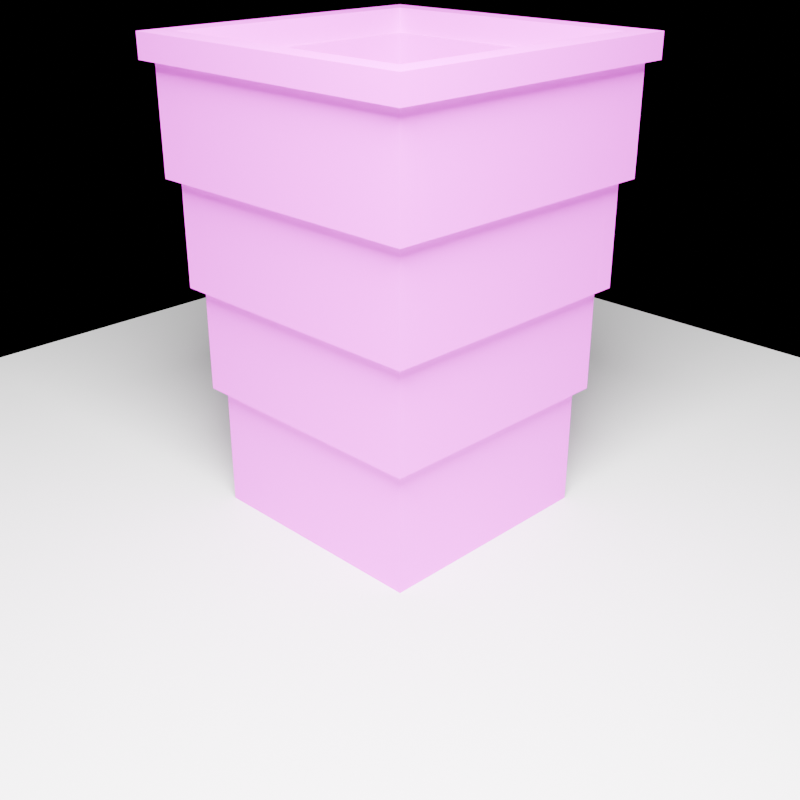 # Source: wastebasket.blend  (saved by Blender 5.3.31; exported with 4.5.12 LTS)
import bpy
from mathutils import Matrix  # noqa: F401  (used for matrix-valued properties, if any)

bpy.ops.wm.read_factory_settings(use_empty=True)
scene = bpy.context.scene
scene.name = 'Scene'

# ---- images (referenced by path relative to the original .blend; pixels are not part of the script)
import os
ASSET_DIR = os.environ.get("B2B_ASSET_DIR", "")  # directory of the original .blend (textures are referenced by path, not embedded)
HERE = os.path.dirname(os.path.abspath(__file__))  # packed textures are extracted next to this script under _unpacked/

def load_image(name, relpath, width, height, colorspace="sRGB"):
    """Load a texture the original file referenced (path relative to the .blend, or extracted next to this script)."""
    p = next((c for c in (os.path.join(HERE, relpath), os.path.join(ASSET_DIR, relpath)) if relpath and os.path.exists(c)), "")
    if p:
        img = bpy.data.images.load(p, check_existing=True)
        img.name = name
    else:  # same state as the original file: an image datablock whose file is absent (Cycles renders it pink)
        img = bpy.data.images.new(name, width, height)
        img.source = "FILE"
        img.filepath = "//" + (relpath or name)
    img.colorspace_settings.name = colorspace
    return img
img_wastebasket_png = load_image('wastebasket.png', 'wastebasket.png', 1024, 1024, 'sRGB')
img_wastebasket_rim_png = load_image('wastebasket_rim.png', 'wastebasket_rim.png', 1024, 1024, 'sRGB')
img_wastebasket_paper_png = load_image('wastebasket_paper.png', 'wastebasket_paper.png', 1024, 1024, 'sRGB')

# ---- materials (node trees are filled in below, after node groups)
mat_wastebasket = bpy.data.materials.new('wastebasket')
mat_wastebasket_rim = bpy.data.materials.new('wastebasket_rim')
mat_wastebasket_paper = bpy.data.materials.new('wastebasket_paper')
mat_floor = bpy.data.materials.new('floor')
mat_floor.diffuse_color = (0.35, 0.34, 0.32, 1.0)

# ---- material node trees
mat_wastebasket.use_nodes = True; mat_wastebasket.node_tree.nodes.clear()
_N = mat_wastebasket.node_tree.nodes; _L = mat_wastebasket.node_tree.links
n0 = _N.new('ShaderNodeBsdfPrincipled'); n0.name = 'Principled BSDF'; n0.location = (-200, 100)
n0.inputs[2].default_value = 0.7
n0.inputs[10].default_value = 0.005
n1 = _N.new('ShaderNodeOutputMaterial'); n1.name = 'Material Output'; n1.location = (200, 100)
n2 = _N.new('ShaderNodeTexImage'); n2.name = 'Image Texture'; n2.location = (0, 0)
n2.image = img_wastebasket_png
n2.interpolation = 'Closest'
_L.new(n0.outputs[0], n1.inputs[0])
_L.new(n2.outputs[0], n0.inputs[0])
n1.is_active_output = True
mat_wastebasket_rim.use_nodes = True; mat_wastebasket_rim.node_tree.nodes.clear()
_N = mat_wastebasket_rim.node_tree.nodes; _L = mat_wastebasket_rim.node_tree.links
n0 = _N.new('ShaderNodeBsdfPrincipled'); n0.name = 'Principled BSDF'; n0.location = (-200, 100)
n0.inputs[2].default_value = 0.7
n0.inputs[10].default_value = 0.005
n1 = _N.new('ShaderNodeOutputMaterial'); n1.name = 'Material Output'; n1.location = (200, 100)
n2 = _N.new('ShaderNodeTexImage'); n2.name = 'Image Texture'; n2.location = (0, 0)
n2.image = img_wastebasket_rim_png
n2.interpolation = 'Closest'
_L.new(n0.outputs[0], n1.inputs[0])
_L.new(n2.outputs[0], n0.inputs[0])
n1.is_active_output = True
mat_wastebasket_paper.use_nodes = True; mat_wastebasket_paper.node_tree.nodes.clear()
_N = mat_wastebasket_paper.node_tree.nodes; _L = mat_wastebasket_paper.node_tree.links
n0 = _N.new('ShaderNodeBsdfPrincipled'); n0.name = 'Principled BSDF'; n0.location = (-200, 100)
n0.inputs[2].default_value = 0.7
n0.inputs[10].default_value = 0.005
n1 = _N.new('ShaderNodeOutputMaterial'); n1.name = 'Material Output'; n1.location = (200, 100)
n2 = _N.new('ShaderNodeTexImage'); n2.name = 'Image Texture'; n2.location = (0, 0)
n2.image = img_wastebasket_paper_png
n2.interpolation = 'Closest'
_L.new(n0.outputs[0], n1.inputs[0])
_L.new(n2.outputs[0], n0.inputs[0])
n1.is_active_output = True
mat_floor.use_nodes = True; mat_floor.node_tree.nodes.clear()
_N = mat_floor.node_tree.nodes; _L = mat_floor.node_tree.links
n0 = _N.new('ShaderNodeBsdfPrincipled'); n0.name = 'Principled BSDF'; n0.location = (-200, 100)
n0.inputs[10].default_value = 0.005
n1 = _N.new('ShaderNodeOutputMaterial'); n1.name = 'Material Output'; n1.location = (200, 100)
_L.new(n0.outputs[0], n1.inputs[0])
n1.is_active_output = True

# ---- cameras
cam_camera = bpy.data.cameras.new('Camera')

# ---- lights
light_area = bpy.data.lights.new('Area', 'AREA')
light_area.energy = 300.0
light_area.size = 1.0
light_area.size_y = 1.0

# ---- meshes
me_cube = bpy.data.meshes.new('Cube')
me_cube.from_pydata([(-1.0, -1.0, -1.0), (-1.0, -1.0, 1.0), (-1.0, 1.0, -1.0), (-1.0, 1.0, 1.0), (1.0, -1.0, -1.0), (1.0, -1.0, 1.0), (1.0, 1.0, -1.0), (1.0, 1.0, 1.0)], [], [(0, 1, 3, 2), (2, 3, 7, 6), (6, 7, 5, 4), (4, 5, 1, 0), (2, 6, 4, 0), (7, 3, 1, 5)])
_uv = me_cube.uv_layers.new(name='UVMap')
_uv.uv.foreach_set('vector', [0.375, 0.0, 0.625, 0.0, 0.625, 0.25, 0.375, 0.25, 0.375, 0.25, 0.625, 0.25, 0.625, 0.5, 0.375, 0.5, 0.375, 0.5, 0.625, 0.5, 0.625, 0.75, 0.375, 0.75, 0.375, 0.75, 0.625, 0.75, 0.625, 1.0, 0.375, 1.0, 0.125, 0.5, 0.375, 0.5, 0.375, 0.75, 0.125, 0.75, 0.625, 0.5, 0.875, 0.5, 0.875, 0.75, 0.625, 0.75])
me_cube.materials.append(mat_wastebasket)
me_cube.update()
me_cube_001 = bpy.data.meshes.new('Cube.001')
me_cube_001.from_pydata([(-1.0, -1.0, -1.0), (-1.0, -1.0, 1.0), (-1.0, 1.0, -1.0), (-1.0, 1.0, 1.0), (1.0, -1.0, -1.0), (1.0, -1.0, 1.0), (1.0, 1.0, -1.0), (1.0, 1.0, 1.0)], [], [(0, 1, 3, 2), (2, 3, 7, 6), (6, 7, 5, 4), (4, 5, 1, 0), (2, 6, 4, 0), (7, 3, 1, 5)])
_uv = me_cube_001.uv_layers.new(name='UVMap')
_uv.uv.foreach_set('vector', [0.375, 0.0, 0.625, 0.0, 0.625, 0.25, 0.375, 0.25, 0.375, 0.25, 0.625, 0.25, 0.625, 0.5, 0.375, 0.5, 0.375, 0.5, 0.625, 0.5, 0.625, 0.75, 0.375, 0.75, 0.375, 0.75, 0.625, 0.75, 0.625, 1.0, 0.375, 1.0, 0.125, 0.5, 0.375, 0.5, 0.375, 0.75, 0.125, 0.75, 0.625, 0.5, 0.875, 0.5, 0.875, 0.75, 0.625, 0.75])
me_cube_001.materials.append(mat_wastebasket)
me_cube_001.update()
me_cube_002 = bpy.data.meshes.new('Cube.002')
me_cube_002.from_pydata([(-1.0, -1.0, -1.0), (-1.0, -1.0, 1.0), (-1.0, 1.0, -1.0), (-1.0, 1.0, 1.0), (1.0, -1.0, -1.0), (1.0, -1.0, 1.0), (1.0, 1.0, -1.0), (1.0, 1.0, 1.0)], [], [(0, 1, 3, 2), (2, 3, 7, 6), (6, 7, 5, 4), (4, 5, 1, 0), (2, 6, 4, 0), (7, 3, 1, 5)])
_uv = me_cube_002.uv_layers.new(name='UVMap')
_uv.uv.foreach_set('vector', [0.375, 0.0, 0.625, 0.0, 0.625, 0.25, 0.375, 0.25, 0.375, 0.25, 0.625, 0.25, 0.625, 0.5, 0.375, 0.5, 0.375, 0.5, 0.625, 0.5, 0.625, 0.75, 0.375, 0.75, 0.375, 0.75, 0.625, 0.75, 0.625, 1.0, 0.375, 1.0, 0.125, 0.5, 0.375, 0.5, 0.375, 0.75, 0.125, 0.75, 0.625, 0.5, 0.875, 0.5, 0.875, 0.75, 0.625, 0.75])
me_cube_002.materials.append(mat_wastebasket)
me_cube_002.update()
me_cube_003 = bpy.data.meshes.new('Cube.003')
me_cube_003.from_pydata([(-1.0, -1.0, -1.0), (-1.0, -1.0, 1.0), (-1.0, 1.0, -1.0), (-1.0, 1.0, 1.0), (1.0, -1.0, -1.0), (1.0, -1.0, 1.0), (1.0, 1.0, -1.0), (1.0, 1.0, 1.0)], [], [(0, 1, 3, 2), (2, 3, 7, 6), (6, 7, 5, 4), (4, 5, 1, 0), (2, 6, 4, 0), (7, 3, 1, 5)])
_uv = me_cube_003.uv_layers.new(name='UVMap')
_uv.uv.foreach_set('vector', [0.375, 0.0, 0.625, 0.0, 0.625, 0.25, 0.375, 0.25, 0.375, 0.25, 0.625, 0.25, 0.625, 0.5, 0.375, 0.5, 0.375, 0.5, 0.625, 0.5, 0.625, 0.75, 0.375, 0.75, 0.375, 0.75, 0.625, 0.75, 0.625, 1.0, 0.375, 1.0, 0.125, 0.5, 0.375, 0.5, 0.375, 0.75, 0.125, 0.75, 0.625, 0.5, 0.875, 0.5, 0.875, 0.75, 0.625, 0.75])
me_cube_003.materials.append(mat_wastebasket)
me_cube_003.update()
me_cube_004 = bpy.data.meshes.new('Cube.004')
me_cube_004.from_pydata([(-1.0, -1.0, -1.0), (-1.0, -1.0, 1.0), (-1.0, 1.0, -1.0), (-1.0, 1.0, 1.0), (1.0, -1.0, -1.0), (1.0, -1.0, 1.0), (1.0, 1.0, -1.0), (1.0, 1.0, 1.0)], [], [(0, 1, 3, 2), (2, 3, 7, 6), (6, 7, 5, 4), (4, 5, 1, 0), (2, 6, 4, 0), (7, 3, 1, 5)])
_uv = me_cube_004.uv_layers.new(name='UVMap')
_uv.uv.foreach_set('vector', [0.375, 0.0, 0.625, 0.0, 0.625, 0.25, 0.375, 0.25, 0.375, 0.25, 0.625, 0.25, 0.625, 0.5, 0.375, 0.5, 0.375, 0.5, 0.625, 0.5, 0.625, 0.75, 0.375, 0.75, 0.375, 0.75, 0.625, 0.75, 0.625, 1.0, 0.375, 1.0, 0.125, 0.5, 0.375, 0.5, 0.375, 0.75, 0.125, 0.75, 0.625, 0.5, 0.875, 0.5, 0.875, 0.75, 0.625, 0.75])
me_cube_004.materials.append(mat_wastebasket)
me_cube_004.update()
me_cube_005 = bpy.data.meshes.new('Cube.005')
me_cube_005.from_pydata([(-1.0, -1.0, -1.0), (-1.0, -1.0, 1.0), (-1.0, 1.0, -1.0), (-1.0, 1.0, 1.0), (1.0, -1.0, -1.0), (1.0, -1.0, 1.0), (1.0, 1.0, -1.0), (1.0, 1.0, 1.0)], [], [(0, 1, 3, 2), (2, 3, 7, 6), (6, 7, 5, 4), (4, 5, 1, 0), (2, 6, 4, 0), (7, 3, 1, 5)])
_uv = me_cube_005.uv_layers.new(name='UVMap')
_uv.uv.foreach_set('vector', [0.375, 0.0, 0.625, 0.0, 0.625, 0.25, 0.375, 0.25, 0.375, 0.25, 0.625, 0.25, 0.625, 0.5, 0.375, 0.5, 0.375, 0.5, 0.625, 0.5, 0.625, 0.75, 0.375, 0.75, 0.375, 0.75, 0.625, 0.75, 0.625, 1.0, 0.375, 1.0, 0.125, 0.5, 0.375, 0.5, 0.375, 0.75, 0.125, 0.75, 0.625, 0.5, 0.875, 0.5, 0.875, 0.75, 0.625, 0.75])
me_cube_005.materials.append(mat_wastebasket)
me_cube_005.update()
me_cube_006 = bpy.data.meshes.new('Cube.006')
me_cube_006.from_pydata([(-1.0, -1.0, -1.0), (-1.0, -1.0, 1.0), (-1.0, 1.0, -1.0), (-1.0, 1.0, 1.0), (1.0, -1.0, -1.0), (1.0, -1.0, 1.0), (1.0, 1.0, -1.0), (1.0, 1.0, 1.0)], [], [(0, 1, 3, 2), (2, 3, 7, 6), (6, 7, 5, 4), (4, 5, 1, 0), (2, 6, 4, 0), (7, 3, 1, 5)])
_uv = me_cube_006.uv_layers.new(name='UVMap')
_uv.uv.foreach_set('vector', [0.375, 0.0, 0.625, 0.0, 0.625, 0.25, 0.375, 0.25, 0.375, 0.25, 0.625, 0.25, 0.625, 0.5, 0.375, 0.5, 0.375, 0.5, 0.625, 0.5, 0.625, 0.75, 0.375, 0.75, 0.375, 0.75, 0.625, 0.75, 0.625, 1.0, 0.375, 1.0, 0.125, 0.5, 0.375, 0.5, 0.375, 0.75, 0.125, 0.75, 0.625, 0.5, 0.875, 0.5, 0.875, 0.75, 0.625, 0.75])
me_cube_006.materials.append(mat_wastebasket)
me_cube_006.update()
me_cube_007 = bpy.data.meshes.new('Cube.007')
me_cube_007.from_pydata([(-1.0, -1.0, -1.0), (-1.0, -1.0, 1.0), (-1.0, 1.0, -1.0), (-1.0, 1.0, 1.0), (1.0, -1.0, -1.0), (1.0, -1.0, 1.0), (1.0, 1.0, -1.0), (1.0, 1.0, 1.0)], [], [(0, 1, 3, 2), (2, 3, 7, 6), (6, 7, 5, 4), (4, 5, 1, 0), (2, 6, 4, 0), (7, 3, 1, 5)])
_uv = me_cube_007.uv_layers.new(name='UVMap')
_uv.uv.foreach_set('vector', [0.375, 0.0, 0.625, 0.0, 0.625, 0.25, 0.375, 0.25, 0.375, 0.25, 0.625, 0.25, 0.625, 0.5, 0.375, 0.5, 0.375, 0.5, 0.625, 0.5, 0.625, 0.75, 0.375, 0.75, 0.375, 0.75, 0.625, 0.75, 0.625, 1.0, 0.375, 1.0, 0.125, 0.5, 0.375, 0.5, 0.375, 0.75, 0.125, 0.75, 0.625, 0.5, 0.875, 0.5, 0.875, 0.75, 0.625, 0.75])
me_cube_007.materials.append(mat_wastebasket)
me_cube_007.update()
me_cube_008 = bpy.data.meshes.new('Cube.008')
me_cube_008.from_pydata([(-1.0, -1.0, -1.0), (-1.0, -1.0, 1.0), (-1.0, 1.0, -1.0), (-1.0, 1.0, 1.0), (1.0, -1.0, -1.0), (1.0, -1.0, 1.0), (1.0, 1.0, -1.0), (1.0, 1.0, 1.0)], [], [(0, 1, 3, 2), (2, 3, 7, 6), (6, 7, 5, 4), (4, 5, 1, 0), (2, 6, 4, 0), (7, 3, 1, 5)])
_uv = me_cube_008.uv_layers.new(name='UVMap')
_uv.uv.foreach_set('vector', [0.375, 0.0, 0.625, 0.0, 0.625, 0.25, 0.375, 0.25, 0.375, 0.25, 0.625, 0.25, 0.625, 0.5, 0.375, 0.5, 0.375, 0.5, 0.625, 0.5, 0.625, 0.75, 0.375, 0.75, 0.375, 0.75, 0.625, 0.75, 0.625, 1.0, 0.375, 1.0, 0.125, 0.5, 0.375, 0.5, 0.375, 0.75, 0.125, 0.75, 0.625, 0.5, 0.875, 0.5, 0.875, 0.75, 0.625, 0.75])
me_cube_008.materials.append(mat_wastebasket)
me_cube_008.update()
me_cube_009 = bpy.data.meshes.new('Cube.009')
me_cube_009.from_pydata([(-1.0, -1.0, -1.0), (-1.0, -1.0, 1.0), (-1.0, 1.0, -1.0), (-1.0, 1.0, 1.0), (1.0, -1.0, -1.0), (1.0, -1.0, 1.0), (1.0, 1.0, -1.0), (1.0, 1.0, 1.0)], [], [(0, 1, 3, 2), (2, 3, 7, 6), (6, 7, 5, 4), (4, 5, 1, 0), (2, 6, 4, 0), (7, 3, 1, 5)])
_uv = me_cube_009.uv_layers.new(name='UVMap')
_uv.uv.foreach_set('vector', [0.375, 0.0, 0.625, 0.0, 0.625, 0.25, 0.375, 0.25, 0.375, 0.25, 0.625, 0.25, 0.625, 0.5, 0.375, 0.5, 0.375, 0.5, 0.625, 0.5, 0.625, 0.75, 0.375, 0.75, 0.375, 0.75, 0.625, 0.75, 0.625, 1.0, 0.375, 1.0, 0.125, 0.5, 0.375, 0.5, 0.375, 0.75, 0.125, 0.75, 0.625, 0.5, 0.875, 0.5, 0.875, 0.75, 0.625, 0.75])
me_cube_009.materials.append(mat_wastebasket)
me_cube_009.update()
me_cube_010 = bpy.data.meshes.new('Cube.010')
me_cube_010.from_pydata([(-1.0, -1.0, -1.0), (-1.0, -1.0, 1.0), (-1.0, 1.0, -1.0), (-1.0, 1.0, 1.0), (1.0, -1.0, -1.0), (1.0, -1.0, 1.0), (1.0, 1.0, -1.0), (1.0, 1.0, 1.0)], [], [(0, 1, 3, 2), (2, 3, 7, 6), (6, 7, 5, 4), (4, 5, 1, 0), (2, 6, 4, 0), (7, 3, 1, 5)])
_uv = me_cube_010.uv_layers.new(name='UVMap')
_uv.uv.foreach_set('vector', [0.375, 0.0, 0.625, 0.0, 0.625, 0.25, 0.375, 0.25, 0.375, 0.25, 0.625, 0.25, 0.625, 0.5, 0.375, 0.5, 0.375, 0.5, 0.625, 0.5, 0.625, 0.75, 0.375, 0.75, 0.375, 0.75, 0.625, 0.75, 0.625, 1.0, 0.375, 1.0, 0.125, 0.5, 0.375, 0.5, 0.375, 0.75, 0.125, 0.75, 0.625, 0.5, 0.875, 0.5, 0.875, 0.75, 0.625, 0.75])
me_cube_010.materials.append(mat_wastebasket)
me_cube_010.update()
me_cube_011 = bpy.data.meshes.new('Cube.011')
me_cube_011.from_pydata([(-1.0, -1.0, -1.0), (-1.0, -1.0, 1.0), (-1.0, 1.0, -1.0), (-1.0, 1.0, 1.0), (1.0, -1.0, -1.0), (1.0, -1.0, 1.0), (1.0, 1.0, -1.0), (1.0, 1.0, 1.0)], [], [(0, 1, 3, 2), (2, 3, 7, 6), (6, 7, 5, 4), (4, 5, 1, 0), (2, 6, 4, 0), (7, 3, 1, 5)])
_uv = me_cube_011.uv_layers.new(name='UVMap')
_uv.uv.foreach_set('vector', [0.375, 0.0, 0.625, 0.0, 0.625, 0.25, 0.375, 0.25, 0.375, 0.25, 0.625, 0.25, 0.625, 0.5, 0.375, 0.5, 0.375, 0.5, 0.625, 0.5, 0.625, 0.75, 0.375, 0.75, 0.375, 0.75, 0.625, 0.75, 0.625, 1.0, 0.375, 1.0, 0.125, 0.5, 0.375, 0.5, 0.375, 0.75, 0.125, 0.75, 0.625, 0.5, 0.875, 0.5, 0.875, 0.75, 0.625, 0.75])
me_cube_011.materials.append(mat_wastebasket)
me_cube_011.update()
me_cube_012 = bpy.data.meshes.new('Cube.012')
me_cube_012.from_pydata([(-1.0, -1.0, -1.0), (-1.0, -1.0, 1.0), (-1.0, 1.0, -1.0), (-1.0, 1.0, 1.0), (1.0, -1.0, -1.0), (1.0, -1.0, 1.0), (1.0, 1.0, -1.0), (1.0, 1.0, 1.0)], [], [(0, 1, 3, 2), (2, 3, 7, 6), (6, 7, 5, 4), (4, 5, 1, 0), (2, 6, 4, 0), (7, 3, 1, 5)])
_uv = me_cube_012.uv_layers.new(name='UVMap')
_uv.uv.foreach_set('vector', [0.375, 0.0, 0.625, 0.0, 0.625, 0.25, 0.375, 0.25, 0.375, 0.25, 0.625, 0.25, 0.625, 0.5, 0.375, 0.5, 0.375, 0.5, 0.625, 0.5, 0.625, 0.75, 0.375, 0.75, 0.375, 0.75, 0.625, 0.75, 0.625, 1.0, 0.375, 1.0, 0.125, 0.5, 0.375, 0.5, 0.375, 0.75, 0.125, 0.75, 0.625, 0.5, 0.875, 0.5, 0.875, 0.75, 0.625, 0.75])
me_cube_012.materials.append(mat_wastebasket)
me_cube_012.update()
me_cube_013 = bpy.data.meshes.new('Cube.013')
me_cube_013.from_pydata([(-1.0, -1.0, -1.0), (-1.0, -1.0, 1.0), (-1.0, 1.0, -1.0), (-1.0, 1.0, 1.0), (1.0, -1.0, -1.0), (1.0, -1.0, 1.0), (1.0, 1.0, -1.0), (1.0, 1.0, 1.0)], [], [(0, 1, 3, 2), (2, 3, 7, 6), (6, 7, 5, 4), (4, 5, 1, 0), (2, 6, 4, 0), (7, 3, 1, 5)])
_uv = me_cube_013.uv_layers.new(name='UVMap')
_uv.uv.foreach_set('vector', [0.375, 0.0, 0.625, 0.0, 0.625, 0.25, 0.375, 0.25, 0.375, 0.25, 0.625, 0.25, 0.625, 0.5, 0.375, 0.5, 0.375, 0.5, 0.625, 0.5, 0.625, 0.75, 0.375, 0.75, 0.375, 0.75, 0.625, 0.75, 0.625, 1.0, 0.375, 1.0, 0.125, 0.5, 0.375, 0.5, 0.375, 0.75, 0.125, 0.75, 0.625, 0.5, 0.875, 0.5, 0.875, 0.75, 0.625, 0.75])
me_cube_013.materials.append(mat_wastebasket)
me_cube_013.update()
me_cube_014 = bpy.data.meshes.new('Cube.014')
me_cube_014.from_pydata([(-1.0, -1.0, -1.0), (-1.0, -1.0, 1.0), (-1.0, 1.0, -1.0), (-1.0, 1.0, 1.0), (1.0, -1.0, -1.0), (1.0, -1.0, 1.0), (1.0, 1.0, -1.0), (1.0, 1.0, 1.0)], [], [(0, 1, 3, 2), (2, 3, 7, 6), (6, 7, 5, 4), (4, 5, 1, 0), (2, 6, 4, 0), (7, 3, 1, 5)])
_uv = me_cube_014.uv_layers.new(name='UVMap')
_uv.uv.foreach_set('vector', [0.375, 0.0, 0.625, 0.0, 0.625, 0.25, 0.375, 0.25, 0.375, 0.25, 0.625, 0.25, 0.625, 0.5, 0.375, 0.5, 0.375, 0.5, 0.625, 0.5, 0.625, 0.75, 0.375, 0.75, 0.375, 0.75, 0.625, 0.75, 0.625, 1.0, 0.375, 1.0, 0.125, 0.5, 0.375, 0.5, 0.375, 0.75, 0.125, 0.75, 0.625, 0.5, 0.875, 0.5, 0.875, 0.75, 0.625, 0.75])
me_cube_014.materials.append(mat_wastebasket)
me_cube_014.update()
me_cube_015 = bpy.data.meshes.new('Cube.015')
me_cube_015.from_pydata([(-1.0, -1.0, -1.0), (-1.0, -1.0, 1.0), (-1.0, 1.0, -1.0), (-1.0, 1.0, 1.0), (1.0, -1.0, -1.0), (1.0, -1.0, 1.0), (1.0, 1.0, -1.0), (1.0, 1.0, 1.0)], [], [(0, 1, 3, 2), (2, 3, 7, 6), (6, 7, 5, 4), (4, 5, 1, 0), (2, 6, 4, 0), (7, 3, 1, 5)])
_uv = me_cube_015.uv_layers.new(name='UVMap')
_uv.uv.foreach_set('vector', [0.375, 0.0, 0.625, 0.0, 0.625, 0.25, 0.375, 0.25, 0.375, 0.25, 0.625, 0.25, 0.625, 0.5, 0.375, 0.5, 0.375, 0.5, 0.625, 0.5, 0.625, 0.75, 0.375, 0.75, 0.375, 0.75, 0.625, 0.75, 0.625, 1.0, 0.375, 1.0, 0.125, 0.5, 0.375, 0.5, 0.375, 0.75, 0.125, 0.75, 0.625, 0.5, 0.875, 0.5, 0.875, 0.75, 0.625, 0.75])
me_cube_015.materials.append(mat_wastebasket)
me_cube_015.update()
me_cube_016 = bpy.data.meshes.new('Cube.016')
me_cube_016.from_pydata([(-1.0, -1.0, -1.0), (-1.0, -1.0, 1.0), (-1.0, 1.0, -1.0), (-1.0, 1.0, 1.0), (1.0, -1.0, -1.0), (1.0, -1.0, 1.0), (1.0, 1.0, -1.0), (1.0, 1.0, 1.0)], [], [(0, 1, 3, 2), (2, 3, 7, 6), (6, 7, 5, 4), (4, 5, 1, 0), (2, 6, 4, 0), (7, 3, 1, 5)])
_uv = me_cube_016.uv_layers.new(name='UVMap')
_uv.uv.foreach_set('vector', [0.375, 0.0, 0.625, 0.0, 0.625, 0.25, 0.375, 0.25, 0.375, 0.25, 0.625, 0.25, 0.625, 0.5, 0.375, 0.5, 0.375, 0.5, 0.625, 0.5, 0.625, 0.75, 0.375, 0.75, 0.375, 0.75, 0.625, 0.75, 0.625, 1.0, 0.375, 1.0, 0.125, 0.5, 0.375, 0.5, 0.375, 0.75, 0.125, 0.75, 0.625, 0.5, 0.875, 0.5, 0.875, 0.75, 0.625, 0.75])
me_cube_016.materials.append(mat_wastebasket)
me_cube_016.update()
me_cube_017 = bpy.data.meshes.new('Cube.017')
me_cube_017.from_pydata([(-1.0, -1.0, -1.0), (-1.0, -1.0, 1.0), (-1.0, 1.0, -1.0), (-1.0, 1.0, 1.0), (1.0, -1.0, -1.0), (1.0, -1.0, 1.0), (1.0, 1.0, -1.0), (1.0, 1.0, 1.0)], [], [(0, 1, 3, 2), (2, 3, 7, 6), (6, 7, 5, 4), (4, 5, 1, 0), (2, 6, 4, 0), (7, 3, 1, 5)])
_uv = me_cube_017.uv_layers.new(name='UVMap')
_uv.uv.foreach_set('vector', [0.375, 0.0, 0.625, 0.0, 0.625, 0.25, 0.375, 0.25, 0.375, 0.25, 0.625, 0.25, 0.625, 0.5, 0.375, 0.5, 0.375, 0.5, 0.625, 0.5, 0.625, 0.75, 0.375, 0.75, 0.375, 0.75, 0.625, 0.75, 0.625, 1.0, 0.375, 1.0, 0.125, 0.5, 0.375, 0.5, 0.375, 0.75, 0.125, 0.75, 0.625, 0.5, 0.875, 0.5, 0.875, 0.75, 0.625, 0.75])
me_cube_017.materials.append(mat_wastebasket_rim)
me_cube_017.update()
me_cube_018 = bpy.data.meshes.new('Cube.018')
me_cube_018.from_pydata([(-1.0, -1.0, -1.0), (-1.0, -1.0, 1.0), (-1.0, 1.0, -1.0), (-1.0, 1.0, 1.0), (1.0, -1.0, -1.0), (1.0, -1.0, 1.0), (1.0, 1.0, -1.0), (1.0, 1.0, 1.0)], [], [(0, 1, 3, 2), (2, 3, 7, 6), (6, 7, 5, 4), (4, 5, 1, 0), (2, 6, 4, 0), (7, 3, 1, 5)])
_uv = me_cube_018.uv_layers.new(name='UVMap')
_uv.uv.foreach_set('vector', [0.375, 0.0, 0.625, 0.0, 0.625, 0.25, 0.375, 0.25, 0.375, 0.25, 0.625, 0.25, 0.625, 0.5, 0.375, 0.5, 0.375, 0.5, 0.625, 0.5, 0.625, 0.75, 0.375, 0.75, 0.375, 0.75, 0.625, 0.75, 0.625, 1.0, 0.375, 1.0, 0.125, 0.5, 0.375, 0.5, 0.375, 0.75, 0.125, 0.75, 0.625, 0.5, 0.875, 0.5, 0.875, 0.75, 0.625, 0.75])
me_cube_018.materials.append(mat_wastebasket_rim)
me_cube_018.update()
me_cube_019 = bpy.data.meshes.new('Cube.019')
me_cube_019.from_pydata([(-1.0, -1.0, -1.0), (-1.0, -1.0, 1.0), (-1.0, 1.0, -1.0), (-1.0, 1.0, 1.0), (1.0, -1.0, -1.0), (1.0, -1.0, 1.0), (1.0, 1.0, -1.0), (1.0, 1.0, 1.0)], [], [(0, 1, 3, 2), (2, 3, 7, 6), (6, 7, 5, 4), (4, 5, 1, 0), (2, 6, 4, 0), (7, 3, 1, 5)])
_uv = me_cube_019.uv_layers.new(name='UVMap')
_uv.uv.foreach_set('vector', [0.375, 0.0, 0.625, 0.0, 0.625, 0.25, 0.375, 0.25, 0.375, 0.25, 0.625, 0.25, 0.625, 0.5, 0.375, 0.5, 0.375, 0.5, 0.625, 0.5, 0.625, 0.75, 0.375, 0.75, 0.375, 0.75, 0.625, 0.75, 0.625, 1.0, 0.375, 1.0, 0.125, 0.5, 0.375, 0.5, 0.375, 0.75, 0.125, 0.75, 0.625, 0.5, 0.875, 0.5, 0.875, 0.75, 0.625, 0.75])
me_cube_019.materials.append(mat_wastebasket_rim)
me_cube_019.update()
me_cube_020 = bpy.data.meshes.new('Cube.020')
me_cube_020.from_pydata([(-1.0, -1.0, -1.0), (-1.0, -1.0, 1.0), (-1.0, 1.0, -1.0), (-1.0, 1.0, 1.0), (1.0, -1.0, -1.0), (1.0, -1.0, 1.0), (1.0, 1.0, -1.0), (1.0, 1.0, 1.0)], [], [(0, 1, 3, 2), (2, 3, 7, 6), (6, 7, 5, 4), (4, 5, 1, 0), (2, 6, 4, 0), (7, 3, 1, 5)])
_uv = me_cube_020.uv_layers.new(name='UVMap')
_uv.uv.foreach_set('vector', [0.375, 0.0, 0.625, 0.0, 0.625, 0.25, 0.375, 0.25, 0.375, 0.25, 0.625, 0.25, 0.625, 0.5, 0.375, 0.5, 0.375, 0.5, 0.625, 0.5, 0.625, 0.75, 0.375, 0.75, 0.375, 0.75, 0.625, 0.75, 0.625, 1.0, 0.375, 1.0, 0.125, 0.5, 0.375, 0.5, 0.375, 0.75, 0.125, 0.75, 0.625, 0.5, 0.875, 0.5, 0.875, 0.75, 0.625, 0.75])
me_cube_020.materials.append(mat_wastebasket_rim)
me_cube_020.update()
me_cube_021 = bpy.data.meshes.new('Cube.021')
me_cube_021.from_pydata([(-1.0, -1.0, -1.0), (-1.0, -1.0, 1.0), (-1.0, 1.0, -1.0), (-1.0, 1.0, 1.0), (1.0, -1.0, -1.0), (1.0, -1.0, 1.0), (1.0, 1.0, -1.0), (1.0, 1.0, 1.0)], [], [(0, 1, 3, 2), (2, 3, 7, 6), (6, 7, 5, 4), (4, 5, 1, 0), (2, 6, 4, 0), (7, 3, 1, 5)])
_uv = me_cube_021.uv_layers.new(name='UVMap')
_uv.uv.foreach_set('vector', [0.375, 0.0, 0.625, 0.0, 0.625, 0.25, 0.375, 0.25, 0.375, 0.25, 0.625, 0.25, 0.625, 0.5, 0.375, 0.5, 0.375, 0.5, 0.625, 0.5, 0.625, 0.75, 0.375, 0.75, 0.375, 0.75, 0.625, 0.75, 0.625, 1.0, 0.375, 1.0, 0.125, 0.5, 0.375, 0.5, 0.375, 0.75, 0.125, 0.75, 0.625, 0.5, 0.875, 0.5, 0.875, 0.75, 0.625, 0.75])
me_cube_021.materials.append(mat_wastebasket_paper)
me_cube_021.update()
me_cube_022 = bpy.data.meshes.new('Cube.022')
me_cube_022.from_pydata([(-1.0, -1.0, -1.0), (-1.0, -1.0, 1.0), (-1.0, 1.0, -1.0), (-1.0, 1.0, 1.0), (1.0, -1.0, -1.0), (1.0, -1.0, 1.0), (1.0, 1.0, -1.0), (1.0, 1.0, 1.0)], [], [(0, 1, 3, 2), (2, 3, 7, 6), (6, 7, 5, 4), (4, 5, 1, 0), (2, 6, 4, 0), (7, 3, 1, 5)])
_uv = me_cube_022.uv_layers.new(name='UVMap')
_uv.uv.foreach_set('vector', [0.375, 0.0, 0.625, 0.0, 0.625, 0.25, 0.375, 0.25, 0.375, 0.25, 0.625, 0.25, 0.625, 0.5, 0.375, 0.5, 0.375, 0.5, 0.625, 0.5, 0.625, 0.75, 0.375, 0.75, 0.375, 0.75, 0.625, 0.75, 0.625, 1.0, 0.375, 1.0, 0.125, 0.5, 0.375, 0.5, 0.375, 0.75, 0.125, 0.75, 0.625, 0.5, 0.875, 0.5, 0.875, 0.75, 0.625, 0.75])
me_cube_022.materials.append(mat_wastebasket_paper)
me_cube_022.update()
me_cube_023 = bpy.data.meshes.new('Cube.023')
me_cube_023.from_pydata([(-1.0, -1.0, -1.0), (-1.0, -1.0, 1.0), (-1.0, 1.0, -1.0), (-1.0, 1.0, 1.0), (1.0, -1.0, -1.0), (1.0, -1.0, 1.0), (1.0, 1.0, -1.0), (1.0, 1.0, 1.0)], [], [(0, 1, 3, 2), (2, 3, 7, 6), (6, 7, 5, 4), (4, 5, 1, 0), (2, 6, 4, 0), (7, 3, 1, 5)])
_uv = me_cube_023.uv_layers.new(name='UVMap')
_uv.uv.foreach_set('vector', [0.375, 0.0, 0.625, 0.0, 0.625, 0.25, 0.375, 0.25, 0.375, 0.25, 0.625, 0.25, 0.625, 0.5, 0.375, 0.5, 0.375, 0.5, 0.625, 0.5, 0.625, 0.75, 0.375, 0.75, 0.375, 0.75, 0.625, 0.75, 0.625, 1.0, 0.375, 1.0, 0.125, 0.5, 0.375, 0.5, 0.375, 0.75, 0.125, 0.75, 0.625, 0.5, 0.875, 0.5, 0.875, 0.75, 0.625, 0.75])
me_cube_023.materials.append(mat_wastebasket_paper)
me_cube_023.update()
me_plane = bpy.data.meshes.new('Plane')
me_plane.from_pydata([(-1.0, -1.0, 0.0), (1.0, -1.0, 0.0), (-1.0, 1.0, 0.0), (1.0, 1.0, 0.0)], [], [(0, 1, 3, 2)])
_uv = me_plane.uv_layers.new(name='UVMap')
_uv.uv.foreach_set('vector', [0.0, 0.0, 1.0, 0.0, 1.0, 1.0, 0.0, 1.0])
me_plane.materials.append(mat_floor)
me_plane.update()

# ---- objects
ob_base = bpy.data.objects.new('base', me_cube)
ob_wall_s0 = bpy.data.objects.new('wall_s0', me_cube_001)
ob_wall_n0 = bpy.data.objects.new('wall_n0', me_cube_002)
ob_wall_w0 = bpy.data.objects.new('wall_w0', me_cube_003)
ob_wall_e0 = bpy.data.objects.new('wall_e0', me_cube_004)
ob_wall_s1 = bpy.data.objects.new('wall_s1', me_cube_005)
ob_wall_n1 = bpy.data.objects.new('wall_n1', me_cube_006)
ob_wall_w1 = bpy.data.objects.new('wall_w1', me_cube_007)
ob_wall_e1 = bpy.data.objects.new('wall_e1', me_cube_008)
ob_wall_s2 = bpy.data.objects.new('wall_s2', me_cube_009)
ob_wall_n2 = bpy.data.objects.new('wall_n2', me_cube_010)
ob_wall_w2 = bpy.data.objects.new('wall_w2', me_cube_011)
ob_wall_e2 = bpy.data.objects.new('wall_e2', me_cube_012)
ob_wall_s3 = bpy.data.objects.new('wall_s3', me_cube_013)
ob_wall_n3 = bpy.data.objects.new('wall_n3', me_cube_014)
ob_wall_w3 = bpy.data.objects.new('wall_w3', me_cube_015)
ob_wall_e3 = bpy.data.objects.new('wall_e3', me_cube_016)
ob_rim_s = bpy.data.objects.new('rim_s', me_cube_017)
ob_rim_n = bpy.data.objects.new('rim_n', me_cube_018)
ob_rim_w = bpy.data.objects.new('rim_w', me_cube_019)
ob_rim_e = bpy.data.objects.new('rim_e', me_cube_020)
ob_paper_a = bpy.data.objects.new('paper_a', me_cube_021)
ob_paper_b = bpy.data.objects.new('paper_b', me_cube_022)
ob_paper_c = bpy.data.objects.new('paper_c', me_cube_023)
ob_plane = bpy.data.objects.new('Plane', me_plane)
ob_area = bpy.data.objects.new('Area', light_area)
ob_camera = bpy.data.objects.new('Camera', cam_camera)

# ---- transforms, parenting, visibility, modifiers, constraints
ob_base.location = (0.0, -0.0, 0.01562)
ob_base.scale = (0.1875, 0.1875, 0.01562)
ob_wall_s0.location = (0.0, 0.1719, 0.1125)
ob_wall_s0.scale = (0.1875, 0.01562, 0.08125)
ob_wall_n0.location = (0.0, -0.1719, 0.1125)
ob_wall_n0.scale = (0.1875, 0.01562, 0.08125)
ob_wall_w0.location = (-0.1719, -0.0, 0.1125)
ob_wall_w0.scale = (0.01562, 0.1562, 0.08125)
ob_wall_e0.location = (0.1719, -0.0, 0.1125)
ob_wall_e0.scale = (0.01562, 0.1562, 0.08125)
ob_wall_s1.location = (0.0, 0.1875, 0.275)
ob_wall_s1.scale = (0.2031, 0.01562, 0.08125)
ob_wall_n1.location = (0.0, -0.1875, 0.275)
ob_wall_n1.scale = (0.2031, 0.01562, 0.08125)
ob_wall_w1.location = (-0.1875, -0.0, 0.275)
ob_wall_w1.scale = (0.01562, 0.1719, 0.08125)
ob_wall_e1.location = (0.1875, -0.0, 0.275)
ob_wall_e1.scale = (0.01562, 0.1719, 0.08125)
ob_wall_s2.location = (0.0, 0.2031, 0.4375)
ob_wall_s2.scale = (0.2188, 0.01562, 0.08125)
ob_wall_n2.location = (0.0, -0.2031, 0.4375)
ob_wall_n2.scale = (0.2188, 0.01562, 0.08125)
ob_wall_w2.location = (-0.2031, -0.0, 0.4375)
ob_wall_w2.scale = (0.01562, 0.1875, 0.08125)
ob_wall_e2.location = (0.2031, -0.0, 0.4375)
ob_wall_e2.scale = (0.01562, 0.1875, 0.08125)
ob_wall_s3.location = (0.0, 0.2188, 0.6)
ob_wall_s3.scale = (0.2344, 0.01562, 0.08125)
ob_wall_n3.location = (0.0, -0.2188, 0.6)
ob_wall_n3.scale = (0.2344, 0.01562, 0.08125)
ob_wall_w3.location = (-0.2188, -0.0, 0.6)
ob_wall_w3.scale = (0.01562, 0.2031, 0.08125)
ob_wall_e3.location = (0.2188, -0.0, 0.6)
ob_wall_e3.scale = (0.01562, 0.2031, 0.08125)
ob_rim_s.location = (0.0, 0.2313, 0.7)
ob_rim_s.scale = (0.25, 0.01875, 0.01875)
ob_rim_n.location = (0.0, -0.2313, 0.7)
ob_rim_n.scale = (0.25, 0.01875, 0.01875)
ob_rim_w.location = (-0.2313, -0.0, 0.7)
ob_rim_w.scale = (0.01875, 0.2125, 0.01875)
ob_rim_e.location = (0.2313, -0.0, 0.7)
ob_rim_e.scale = (0.01875, 0.2125, 0.01875)
ob_paper_a.location = (-0.01562, 0.01562, 0.2188)
ob_paper_a.scale = (0.1094, 0.1094, 0.1875)
ob_paper_b.location = (0.07812, -0.03125, 0.2812)
ob_paper_b.scale = (0.07812, 0.09375, 0.25)
ob_paper_c.location = (-0.03125, -0.09375, 0.2969)
ob_paper_c.scale = (0.0625, 0.0625, 0.2656)
ob_plane.location = (0.0, 0.0, 0.0)
ob_area.location = (0.8, -0.8, 1.6)
ob_camera.location = (1.1, -1.1, 0.9)
ob_camera.rotation_euler = (1.134, 0.0, 0.7854)

# ---- collection membership
scene.collection.objects.link(ob_base)
scene.collection.objects.link(ob_wall_s0)
scene.collection.objects.link(ob_wall_n0)
scene.collection.objects.link(ob_wall_w0)
scene.collection.objects.link(ob_wall_e0)
scene.collection.objects.link(ob_wall_s1)
scene.collection.objects.link(ob_wall_n1)
scene.collection.objects.link(ob_wall_w1)
scene.collection.objects.link(ob_wall_e1)
scene.collection.objects.link(ob_wall_s2)
scene.collection.objects.link(ob_wall_n2)
scene.collection.objects.link(ob_wall_w2)
scene.collection.objects.link(ob_wall_e2)
scene.collection.objects.link(ob_wall_s3)
scene.collection.objects.link(ob_wall_n3)
scene.collection.objects.link(ob_wall_w3)
scene.collection.objects.link(ob_wall_e3)
scene.collection.objects.link(ob_rim_s)
scene.collection.objects.link(ob_rim_n)
scene.collection.objects.link(ob_rim_w)
scene.collection.objects.link(ob_rim_e)
scene.collection.objects.link(ob_paper_a)
scene.collection.objects.link(ob_paper_b)
scene.collection.objects.link(ob_paper_c)
scene.collection.objects.link(ob_plane)
scene.collection.objects.link(ob_area)
scene.collection.objects.link(ob_camera)

# ---- scene / render settings (as saved in the file)
scene.camera = ob_camera
scene.frame_start = 1; scene.frame_end = 250; scene.frame_set(1)
scene.render.engine = 'BLENDER_EEVEE_NEXT'
scene.render.resolution_x = 512
scene.render.resolution_y = 512
scene.render.bake_bias = 0.0
scene.render.bake_samples = 0
scene.render.compositor_device = 'GPU'
scene.eevee.use_volume_custom_range = False
scene.eevee.fast_gi_thickness_near = 0.1
scene.eevee.fast_gi_thickness_far = 0.0
scene.eevee.ray_tracing_options.screen_trace_thickness = 0.1
bpy.context.view_layer.update()
